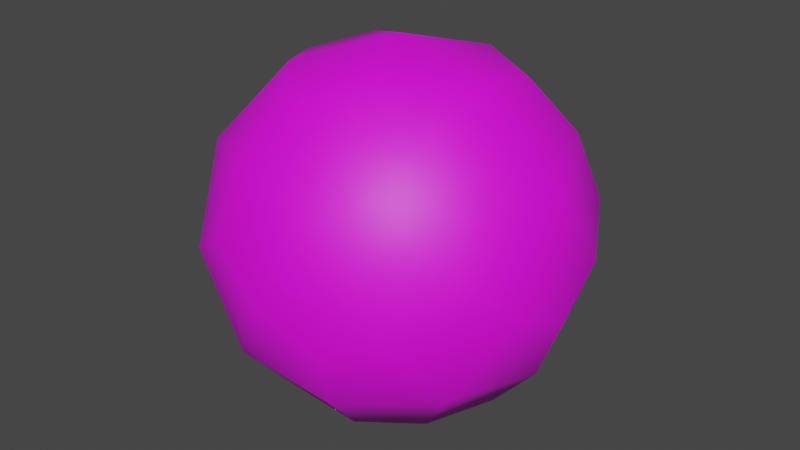 # Source: player.blend  (saved by Blender 4.5.91; exported with 4.5.12 LTS)
import bpy
from mathutils import Matrix  # noqa: F401  (used for matrix-valued properties, if any)

bpy.ops.wm.read_factory_settings(use_empty=True)
scene = bpy.context.scene
scene.name = 'Scene'

# ---- collections
col_player = bpy.data.collections.new('Player'); scene.collection.children.link(col_player)

# ---- images (referenced by path relative to the original .blend; pixels are not part of the script)
import os
ASSET_DIR = os.environ.get("B2B_ASSET_DIR", "")  # directory of the original .blend (textures are referenced by path, not embedded)
HERE = os.path.dirname(os.path.abspath(__file__))  # packed textures are extracted next to this script under _unpacked/

def load_image(name, relpath, width, height, colorspace="sRGB"):
    """Load a texture the original file referenced (path relative to the .blend, or extracted next to this script)."""
    p = next((c for c in (os.path.join(HERE, relpath), os.path.join(ASSET_DIR, relpath)) if relpath and os.path.exists(c)), "")
    if p:
        img = bpy.data.images.load(p, check_existing=True)
        img.name = name
    else:  # same state as the original file: an image datablock whose file is absent (Cycles renders it pink)
        img = bpy.data.images.new(name, width, height)
        img.source = "FILE"
        img.filepath = "//" + (relpath or name)
    img.colorspace_settings.name = colorspace
    return img
img_t_golfball_png = load_image('T_GolfBAll.png', 'T_GolfBAll.png', 1024, 1024, 'sRGB')

# ---- materials (node trees are filled in below, after node groups)
mat_golfball = bpy.data.materials.new('GolfBall')
mat_golfball.use_transparency_overlap = False
mat_golfball.show_transparent_back = False
mat_golfball.diffuse_color = (1.0, 1.0, 1.0, 1.0)
mat_golfball.roughness = 0.5528

# ---- material node trees
mat_golfball.use_nodes = True; mat_golfball.node_tree.nodes.clear()
_N = mat_golfball.node_tree.nodes; _L = mat_golfball.node_tree.links
n0 = _N.new('ShaderNodeBsdfPrincipled'); n0.name = 'Principled BSDF'; n0.location = (-200, 100)
n0.inputs[2].default_value = 0.5528
n0.inputs[27].default_value = (0.0, 0.0, 0.0, 1.0)
n0.inputs[28].default_value = 1.0
n1 = _N.new('ShaderNodeOutputMaterial'); n1.name = 'Material Output'; n1.location = (200, 100)
n2 = _N.new('ShaderNodeTexImage'); n2.name = 'Image Texture'; n2.location = (-552, 98)
n2.image = img_t_golfball_png
n2.extension = 'EXTEND'
_L.new(n0.outputs[0], n1.inputs[0])
_L.new(n2.outputs[0], n0.inputs[0])
n1.is_active_output = True

# ---- world
world_world = bpy.data.worlds.new('World'); scene.world = world_world
world_world.use_nodes = True; world_world.node_tree.nodes.clear()
_N = world_world.node_tree.nodes; _L = world_world.node_tree.links
n0 = _N.new('ShaderNodeOutputWorld'); n0.name = 'World Output'; n0.location = (300, 300)
n1 = _N.new('ShaderNodeBackground'); n1.name = 'Background'; n1.location = (10, 300)
n1.inputs[0].default_value = (0.05088, 0.05088, 0.05088, 1.0)
_L.new(n1.outputs[0], n0.inputs[0])
n0.is_active_output = True
world_world.color = (0.05088, 0.05088, 0.05088)
world_world.use_sun_shadow = False
world_world.sun_shadow_jitter_overblur = 0.0

# ---- meshes
me_golfball = bpy.data.meshes.new('GolfBall')
me_golfball.from_pydata([(0.0, 0.0, -0.4977), (0.3601, 0.2616, -0.2226), (-0.1375, 0.4233, -0.2226), (-0.4451, -3.891e-08, -0.2226), (-0.1375, -0.4233, -0.2226), (0.3601, -0.2616, -0.2226), (0.4451, 0.0, 0.2226), (0.1375, 0.4233, 0.2226), (-0.3601, 0.2616, 0.2226), (-0.3601, -0.2616, 0.2226), (0.1375, -0.4233, 0.2226), (0.0, 0.0, 0.4977), (-0.08085, 0.2488, -0.4233), (0.1308, 0.4026, -0.2616), (0.2117, 0.1538, -0.4233), (0.09336, 0.2873, -0.3955), (-0.2616, -2.287e-08, -0.4233), (-0.3425, 0.2488, -0.2616), (-0.2444, 0.1776, -0.3955), (-0.08085, -0.2488, -0.4233), (-0.3425, -0.2488, -0.2616), (-0.2444, -0.1776, -0.3955), (0.2117, -0.1538, -0.4233), (0.1308, -0.4026, -0.2616), (0.09336, -0.2873, -0.3955), (0.4233, -1.744e-08, -0.2616), (0.3021, -1.244e-08, -0.3955), (-1.744e-08, 0.4977, 0.0), (0.2925, 0.4026, 0.0), (0.1511, 0.4649, -0.09336), (-0.4733, 0.1538, 0.0), (-0.2925, 0.4026, 0.0), (-0.3955, 0.2873, -0.09336), (-0.2925, -0.4026, 0.0), (-0.4733, -0.1538, 0.0), (-0.3955, -0.2873, -0.09336), (0.2925, -0.4026, 0.0), (8.718e-09, -0.4977, 0.0), (0.1511, -0.4649, -0.09336), (0.4733, 0.1538, 0.0), (0.4733, -0.1538, 0.0), (0.4888, -1.244e-08, -0.09336), (0.3425, 0.2488, 0.2616), (0.3955, 0.2873, 0.09336), (-0.1308, 0.4026, 0.2616), (-0.1511, 0.4649, 0.09336), (-0.4233, -5.231e-08, 0.2616), (-0.4888, -4.977e-08, 0.09336), (-0.1308, -0.4026, 0.2616), (-0.1511, -0.4649, 0.09336), (0.3425, -0.2488, 0.2616), (0.3955, -0.2873, 0.09336), (0.08085, 0.2488, 0.4233), (0.2616, 0.0, 0.4233), (0.2444, 0.1776, 0.3955), (-0.2117, 0.1538, 0.4233), (-0.09336, 0.2873, 0.3955), (-0.2117, -0.1538, 0.4233), (-0.3021, -3.733e-08, 0.3955), (0.08085, -0.2488, 0.4233), (-0.09336, -0.2873, 0.3955), (0.2444, -0.1776, 0.3955)], [], [(14, 0, 12, 15), (12, 2, 13, 15), (13, 1, 14, 15), (12, 0, 16, 18), (16, 3, 17, 18), (17, 2, 12, 18), (16, 0, 19, 21), (19, 4, 20, 21), (20, 3, 16, 21), (19, 0, 22, 24), (22, 5, 23, 24), (23, 4, 19, 24), (22, 0, 14, 26), (14, 1, 25, 26), (25, 5, 22, 26), (28, 1, 13, 29), (13, 2, 27, 29), (27, 7, 28, 29), (31, 2, 17, 32), (17, 3, 30, 32), (30, 8, 31, 32), (34, 3, 20, 35), (20, 4, 33, 35), (33, 9, 34, 35), (37, 4, 23, 38), (23, 5, 36, 38), (36, 10, 37, 38), (40, 5, 25, 41), (25, 1, 39, 41), (39, 6, 40, 41), (39, 1, 28, 43), (28, 7, 42, 43), (42, 6, 39, 43), (27, 2, 31, 45), (31, 8, 44, 45), (44, 7, 27, 45), (30, 3, 34, 47), (34, 9, 46, 47), (46, 8, 30, 47), (33, 4, 37, 49), (37, 10, 48, 49), (48, 9, 33, 49), (36, 5, 40, 51), (40, 6, 50, 51), (50, 10, 36, 51), (53, 6, 42, 54), (42, 7, 52, 54), (52, 11, 53, 54), (52, 7, 44, 56), (44, 8, 55, 56), (55, 11, 52, 56), (55, 8, 46, 58), (46, 9, 57, 58), (57, 11, 55, 58), (57, 9, 48, 60), (48, 10, 59, 60), (59, 11, 57, 60), (59, 10, 50, 61), (50, 6, 53, 61), (53, 11, 59, 61)])
me_golfball.polygons.foreach_set('use_smooth', [True] * 60)
_uv = me_golfball.uv_layers.new(name='map1')
_uv.uv.foreach_set('vector', [0.2215, 1.183, -2.386e-08, 7.451e-09, 1.183, 0.2201, 0.9988, 0.9977, 0.2215, 1.183, -2.386e-08, -1.283e-07, 1.183, 0.2201, 0.9988, 0.9977, 0.2215, 1.183, -1.386e-07, 7.451e-09, 1.183, 0.2201, 0.9988, 0.9977, 0.2215, 1.183, -2.386e-08, 1.203e-07, 1.183, 0.2201, 0.9988, 0.9977, 0.2215, 1.183, -1.386e-07, 7.451e-09, 1.183, 0.2201, 0.9988, 0.9977, 0.2215, 1.183, -1.386e-07, -1.982e-10, 1.183, 0.2201, 0.9988, 0.9977, 0.2215, 1.183, -1.998e-07, 7.451e-09, 1.183, 0.2201, 0.9988, 0.9977, 0.2215, 1.183, -2.386e-08, -6.521e-08, 1.183, 0.2201, 0.9988, 0.9977, 0.2215, 1.183, -1.386e-07, 1.356e-07, 1.183, 0.2201, 0.9988, 0.9977, 0.2215, 1.183, -2.386e-08, 1.203e-07, 1.183, 0.2201, 0.9988, 0.9977, 0.2215, 1.183, -2.386e-08, -6.521e-08, 1.183, 0.2201, 0.9988, 0.9977, 0.2215, 1.183, -1.386e-07, 7.451e-09, 1.183, 0.2201, 0.9988, 0.9977, 0.2215, 1.183, -2.386e-08, 7.451e-09, 1.183, 0.2201, 0.9988, 0.9977, 0.2215, 1.183, -1.386e-07, 7.451e-09, 1.183, 0.2201, 0.9988, 0.9977, 0.2215, 1.183, -2.386e-08, 1.203e-07, 1.183, 0.2201, 0.9988, 0.9977, 0.2215, 1.183, -1.386e-07, 7.451e-09, 1.183, 0.2201, 0.9988, 0.9977, 0.2215, 1.183, -1.386e-07, 7.451e-09, 1.183, 0.2201, 0.9988, 0.9977, 0.2215, 1.183, -2.386e-08, 1.203e-07, 1.183, 0.2201, 0.9988, 0.9977, 0.2215, 1.183, -8.505e-08, 1.203e-07, 1.183, 0.2201, 0.9988, 0.9977, 0.2215, 1.183, -1.386e-07, 7.451e-09, 1.183, 0.2201, 0.9988, 0.9977, 0.2215, 1.183, -2.386e-08, 7.451e-09, 1.183, 0.2201, 0.9988, 0.9977, 0.2215, 1.183, -1.386e-07, -1.073e-07, 1.183, 0.2201, 0.9988, 0.9977, 0.2215, 1.183, -2.386e-08, 1.203e-07, 1.183, 0.2201, 0.9988, 0.9977, 0.2215, 1.183, -1.998e-07, 7.451e-09, 1.183, 0.2201, 0.9988, 0.9977, 0.2215, 1.183, -2.533e-07, 7.451e-09, 1.183, 0.2201, 0.9988, 0.9977, 0.2215, 1.183, 2.591e-07, -7.86e-08, 1.183, 0.2201, 0.9988, 0.9977, 0.2215, 1.183, -2.386e-08, 1.356e-07, 1.183, 0.2201, 0.9988, 0.9977, 0.2215, 1.183, -1.386e-07, 7.451e-09, 1.183, 0.2201, 0.9988, 0.9977, 0.2215, 1.183, -1.386e-07, 7.451e-09, 1.183, 0.2201, 0.9988, 0.9977, 0.2215, 1.183, -1.386e-07, 7.451e-09, 1.183, 0.2201, 0.9988, 0.9977, 0.2215, 1.183, -1.386e-07, 7.451e-09, 1.183, 0.2201, 0.9988, 0.9977, 0.2215, 1.183, -2.533e-07, 7.451e-09, 1.183, 0.2201, 0.9988, 0.9977, 0.2215, 1.183, -1.386e-07, 7.451e-09, 1.183, 0.2201, 0.9988, 0.9977, 0.2215, 1.183, -1.386e-07, 7.451e-09, 1.183, 0.2201, 0.9988, 0.9977, 0.2215, 1.183, -1.998e-07, 7.451e-09, 1.183, 0.2201, 0.9988, 0.9977, 0.2215, 1.183, -1.386e-07, 7.451e-09, 1.183, 0.2201, 0.9988, 0.9977, 0.2215, 1.183, -1.386e-07, 7.451e-09, 1.183, 0.2201, 0.9988, 0.9977, 0.2215, 1.183, -1.386e-07, -1.982e-10, 1.183, 0.2201, 0.9988, 0.9977, 0.2215, 1.183, -1.998e-07, 7.451e-09, 1.183, 0.2201, 0.9988, 0.9977, 0.2215, 1.183, -1.386e-07, 1.356e-07, 1.183, 0.2201, 0.9988, 0.9977, 0.2215, 1.183, -1.386e-07, -4.992e-08, 1.183, 0.2201, 0.9988, 0.9977, 0.2215, 1.183, -2.386e-08, -6.521e-08, 1.183, 0.2201, 0.9988, 0.9977, 0.2215, 1.183, -2.386e-08, -7.847e-09, 1.183, 0.2201, 0.9988, 0.9977, 0.2215, 1.183, -1.386e-07, -1.073e-07, 1.183, 0.2201, 0.9988, 0.9977, 0.2215, 1.183, -1.386e-07, 7.451e-09, 1.183, 0.2201, 0.9988, 0.9977, 0.2215, 1.183, -1.386e-07, 7.451e-09, 1.183, 0.2201, 0.9988, 0.9977, 0.2215, 1.183, -1.386e-07, 7.451e-09, 1.183, 0.2201, 0.9988, 0.9977, 0.2215, 1.183, -2.386e-08, -6.521e-08, 1.183, 0.2201, 0.9988, 0.9977, 0.2215, 1.183, -1.386e-07, 7.451e-09, 1.183, 0.2201, 0.9988, 0.9977, 0.2215, 1.183, -2.386e-08, 7.451e-09, 1.183, 0.2201, 0.9988, 0.9977, 0.2215, 1.183, -2.386e-08, 1.203e-07, 1.183, 0.2201, 0.9988, 0.9977, 0.2215, 1.183, -2.386e-08, 1.203e-07, 1.183, 0.2201, 0.9988, 0.9977, 0.2215, 1.183, -8.505e-08, 1.203e-07, 1.183, 0.2201, 0.9988, 0.9977, 0.2215, 1.183, -1.386e-07, 7.451e-09, 1.183, 0.2201, 0.9988, 0.9977, 0.2215, 1.183, -2.386e-08, 7.451e-09, 1.183, 0.2201, 0.9988, 0.9977, 0.2215, 1.183, -2.386e-08, 1.203e-07, 1.183, 0.2201, 0.9988, 0.9977, 0.2215, 1.183, -2.386e-08, 1.203e-07, 1.183, 0.2201, 0.9988, 0.9977, 0.2215, 1.183, 2.056e-07, -1.36e-07, 1.183, 0.2201, 0.9988, 0.9977, 0.2215, 1.183, -1.386e-07, 1.356e-07, 1.183, 0.2201, 0.9988, 0.9977, 0.2215, 1.183, -1.386e-07, 7.451e-09, 1.183, 0.2201, 0.9988, 0.9977])
me_golfball.materials.append(mat_golfball)
me_golfball.update()
me_golfball.normals_split_custom_set([tuple(v) for v in zip(*[iter([0.4253, 0.309, -0.8507, 0.0, -1.309e-08, -1.0, -0.1625, 0.5, -0.8507, 0.1876, 0.5774, -0.7947, -0.1625, 0.5, -0.8507, -0.2764, 0.8507, -0.4472, 0.2629, 0.809, -0.5257, 0.1876, 0.5774, -0.7947, 0.2629, 0.809, -0.5257, 0.7236, 0.5257, -0.4472, 0.4253, 0.309, -0.8507, 0.1876, 0.5774, -0.7947, -0.1625, 0.5, -0.8507, 0.0, -1.309e-08, -1.0, -0.5257, -5.199e-09, -0.8507, -0.4911, 0.3568, -0.7947, -0.5257, -5.199e-09, -0.8507, -0.8944, -5.236e-09, -0.4472, -0.6882, 0.5, -0.5257, -0.4911, 0.3568, -0.7947, -0.6882, 0.5, -0.5257, -0.2764, 0.8507, -0.4472, -0.1625, 0.5, -0.8507, -0.4911, 0.3568, -0.7947, -0.5257, -5.199e-09, -0.8507, 0.0, -1.309e-08, -1.0, -0.1625, -0.5, -0.8507, -0.4911, -0.3568, -0.7947, -0.1625, -0.5, -0.8507, -0.2764, -0.8507, -0.4472, -0.6882, -0.5, -0.5257, -0.4911, -0.3568, -0.7947, -0.6882, -0.5, -0.5257, -0.8944, -5.236e-09, -0.4472, -0.5257, -5.199e-09, -0.8507, -0.4911, -0.3568, -0.7947, -0.1625, -0.5, -0.8507, 0.0, -1.309e-08, -1.0, 0.4253, -0.309, -0.8507, 0.1876, -0.5774, -0.7947, 0.4253, -0.309, -0.8507, 0.7236, -0.5257, -0.4472, 0.2629, -0.809, -0.5257, 0.1876, -0.5774, -0.7947, 0.2629, -0.809, -0.5257, -0.2764, -0.8507, -0.4472, -0.1625, -0.5, -0.8507, 0.1876, -0.5774, -0.7947, 0.4253, -0.309, -0.8507, 0.0, -1.309e-08, -1.0, 0.4253, 0.309, -0.8507, 0.6071, -2.058e-08, -0.7947, 0.4253, 0.309, -0.8507, 0.7236, 0.5257, -0.4472, 0.8507, -8.318e-08, -0.5257, 0.6071, -2.058e-08, -0.7947, 0.8507, -8.318e-08, -0.5257, 0.7236, -0.5257, -0.4472, 0.4253, -0.309, -0.8507, 0.6071, -2.058e-08, -0.7947, 0.5878, 0.809, 7.798e-09, 0.7236, 0.5257, -0.4472, 0.2629, 0.809, -0.5257, 0.3035, 0.9342, -0.1876, 0.2629, 0.809, -0.5257, -0.2764, 0.8507, -0.4472, 5.199e-09, 1.0, 1.248e-07, 0.3035, 0.9342, -0.1876, 5.199e-09, 1.0, 1.248e-07, 0.2764, 0.8507, 0.4472, 0.5878, 0.809, 7.798e-09, 0.3035, 0.9342, -0.1876, -0.5878, 0.809, 4.939e-08, -0.2764, 0.8507, -0.4472, -0.6882, 0.5, -0.5257, -0.7947, 0.5774, -0.1876, -0.6882, 0.5, -0.5257, -0.8944, -5.236e-09, -0.4472, -0.9511, 0.309, -2.339e-08, -0.7947, 0.5774, -0.1876, -0.9511, 0.309, -2.339e-08, -0.7236, 0.5257, 0.4472, -0.5878, 0.809, 4.939e-08, -0.7947, 0.5774, -0.1876, -0.9511, -0.309, 3.899e-08, -0.8944, -5.236e-09, -0.4472, -0.6882, -0.5, -0.5257, -0.7947, -0.5774, -0.1876, -0.6882, -0.5, -0.5257, -0.2764, -0.8507, -0.4472, -0.5878, -0.809, 7.018e-08, -0.7947, -0.5774, -0.1876, -0.5878, -0.809, 7.018e-08, -0.7236, -0.5257, 0.4472, -0.9511, -0.309, 3.899e-08, -0.7947, -0.5774, -0.1876, 1.56e-08, -1.0, 1.04e-08, -0.2764, -0.8507, -0.4472, 0.2629, -0.809, -0.5257, 0.3035, -0.9342, -0.1876, 0.2629, -0.809, -0.5257, 0.7236, -0.5257, -0.4472, 0.5878, -0.809, 3.639e-08, 0.3035, -0.9342, -0.1876, 0.5878, -0.809, 3.639e-08, 0.2764, -0.8507, 0.4472, 1.56e-08, -1.0, 1.04e-08, 0.3035, -0.9342, -0.1876, 0.9511, -0.309, -8.058e-08, 0.7236, -0.5257, -0.4472, 0.8507, -8.318e-08, -0.5257, 0.9822, -1.193e-07, -0.1876, 0.8507, -8.318e-08, -0.5257, 0.7236, 0.5257, -0.4472, 0.9511, 0.309, -3.119e-08, 0.9822, -1.193e-07, -0.1876, 0.9511, 0.309, -3.119e-08, 0.8944, 0.0, 0.4472, 0.9511, -0.309, -8.058e-08, 0.9822, -1.193e-07, -0.1876, 0.9511, 0.309, -3.119e-08, 0.7236, 0.5257, -0.4472, 0.5878, 0.809, 7.798e-09, 0.7947, 0.5774, 0.1876, 0.5878, 0.809, 7.798e-09, 0.2764, 0.8507, 0.4472, 0.6882, 0.5, 0.5257, 0.7947, 0.5774, 0.1876, 0.6882, 0.5, 0.5257, 0.8944, 0.0, 0.4472, 0.9511, 0.309, -3.119e-08, 0.7947, 0.5774, 0.1876, 5.199e-09, 1.0, 1.248e-07, -0.2764, 0.8507, -0.4472, -0.5878, 0.809, 4.939e-08, -0.3035, 0.9342, 0.1876, -0.5878, 0.809, 4.939e-08, -0.7236, 0.5257, 0.4472, -0.2629, 0.809, 0.5257, -0.3035, 0.9342, 0.1876, -0.2629, 0.809, 0.5257, 0.2764, 0.8507, 0.4472, 5.199e-09, 1.0, 1.248e-07, -0.3035, 0.9342, 0.1876, -0.9511, 0.309, -2.339e-08, -0.8944, -5.236e-09, -0.4472, -0.9511, -0.309, 3.899e-08, -0.9822, -1.543e-07, 0.1876, -0.9511, -0.309, 3.899e-08, -0.7236, -0.5257, 0.4472, -0.8507, -1.82e-07, 0.5257, -0.9822, -1.543e-07, 0.1876, -0.8507, -1.82e-07, 0.5257, -0.7236, 0.5257, 0.4472, -0.9511, 0.309, -2.339e-08, -0.9822, -1.543e-07, 0.1876, -0.5878, -0.809, 7.018e-08, -0.2764, -0.8507, -0.4472, 1.56e-08, -1.0, 1.04e-08, -0.3035, -0.9342, 0.1876, 1.56e-08, -1.0, 1.04e-08, 0.2764, -0.8507, 0.4472, -0.2629, -0.809, 0.5257, -0.3035, -0.9342, 0.1876, -0.2629, -0.809, 0.5257, -0.7236, -0.5257, 0.4472, -0.5878, -0.809, 7.018e-08, -0.3035, -0.9342, 0.1876, 0.5878, -0.809, 3.639e-08, 0.7236, -0.5257, -0.4472, 0.9511, -0.309, -8.058e-08, 0.7947, -0.5774, 0.1876, 0.9511, -0.309, -8.058e-08, 0.8944, 0.0, 0.4472, 0.6882, -0.5, 0.5257, 0.7947, -0.5774, 0.1876, 0.6882, -0.5, 0.5257, 0.2764, -0.8507, 0.4472, 0.5878, -0.809, 3.639e-08, 0.7947, -0.5774, 0.1876, 0.5257, 3.119e-08, 0.8507, 0.8944, 0.0, 0.4472, 0.6882, 0.5, 0.5257, 0.4911, 0.3568, 0.7947, 0.6882, 0.5, 0.5257, 0.2764, 0.8507, 0.4472, 0.1625, 0.5, 0.8507, 0.4911, 0.3568, 0.7947, 0.1625, 0.5, 0.8507, -1.047e-08, -1.047e-08, 1.0, 0.5257, 3.119e-08, 0.8507, 0.4911, 0.3568, 0.7947, 0.1625, 0.5, 0.8507, 0.2764, 0.8507, 0.4472, -0.2629, 0.809, 0.5257, -0.1876, 0.5774, 0.7947, -0.2629, 0.809, 0.5257, -0.7236, 0.5257, 0.4472, -0.4253, 0.309, 0.8507, -0.1876, 0.5774, 0.7947, -0.4253, 0.309, 0.8507, -1.047e-08, -1.047e-08, 1.0, 0.1625, 0.5, 0.8507, -0.1876, 0.5774, 0.7947, -0.4253, 0.309, 0.8507, -0.7236, 0.5257, 0.4472, -0.8507, -1.82e-07, 0.5257, -0.6071, -1.093e-07, 0.7947, -0.8507, -1.82e-07, 0.5257, -0.7236, -0.5257, 0.4472, -0.4253, -0.309, 0.8507, -0.6071, -1.093e-07, 0.7947, -0.4253, -0.309, 0.8507, -1.047e-08, -1.047e-08, 1.0, -0.4253, 0.309, 0.8507, -0.6071, -1.093e-07, 0.7947, -0.4253, -0.309, 0.8507, -0.7236, -0.5257, 0.4472, -0.2629, -0.809, 0.5257, -0.1876, -0.5774, 0.7947, -0.2629, -0.809, 0.5257, 0.2764, -0.8507, 0.4472, 0.1625, -0.5, 0.8507, -0.1876, -0.5774, 0.7947, 0.1625, -0.5, 0.8507, -1.047e-08, -1.047e-08, 1.0, -0.4253, -0.309, 0.8507, -0.1876, -0.5774, 0.7947, 0.1625, -0.5, 0.8507, 0.2764, -0.8507, 0.4472, 0.6882, -0.5, 0.5257, 0.4911, -0.3568, 0.7947, 0.6882, -0.5, 0.5257, 0.8944, 0.0, 0.4472, 0.5257, 3.119e-08, 0.8507, 0.4911, -0.3568, 0.7947, 0.5257, 3.119e-08, 0.8507, -1.047e-08, -1.047e-08, 1.0, 0.1625, -0.5, 0.8507, 0.4911, -0.3568, 0.7947])] * 3)])

# ---- objects
ob_player = bpy.data.objects.new('Player', me_golfball)

# ---- transforms, parenting, visibility, modifiers, constraints
ob_player.location = (0.0, 0.0, 0.0)

# ---- collection membership
col_player.objects.link(ob_player)

# ---- scene / render settings (as saved in the file)
scene.frame_start = 1; scene.frame_end = 250; scene.frame_set(1)
scene.render.engine = 'BLENDER_EEVEE_NEXT'
scene.render.resolution_x = 1024
scene.render.resolution_y = 576
scene.view_settings.view_transform = 'Filmic'
bpy.context.view_layer.update()

# ---- added for rendering (the .blend has no active camera and no usable light): camera, sun
cam_auto = bpy.data.cameras.new('AutoCamera')
cam_auto.lens = 50.0
cam_auto.sensor_width = 36.0
cam_auto.clip_end = 1000.0
ob_auto_camera = bpy.data.objects.new('AutoCamera', cam_auto)
scene.collection.objects.link(ob_auto_camera)
ob_auto_camera.location = (1.58565, -1.90278, 1.26852)
ob_auto_camera.rotation_euler = (1.09748, -7.21219e-08, 0.694738)
scene.camera = ob_auto_camera
light_auto_sun = bpy.data.lights.new('AutoSun', 'SUN')
light_auto_sun.energy = 3.0
light_auto_sun.angle = 0.0523599
ob_auto_sun = bpy.data.objects.new('AutoSun', light_auto_sun)
scene.collection.objects.link(ob_auto_sun)
ob_auto_sun.rotation_euler = (0.872665, 0.174533, 0.523599)
bpy.context.view_layer.update()
